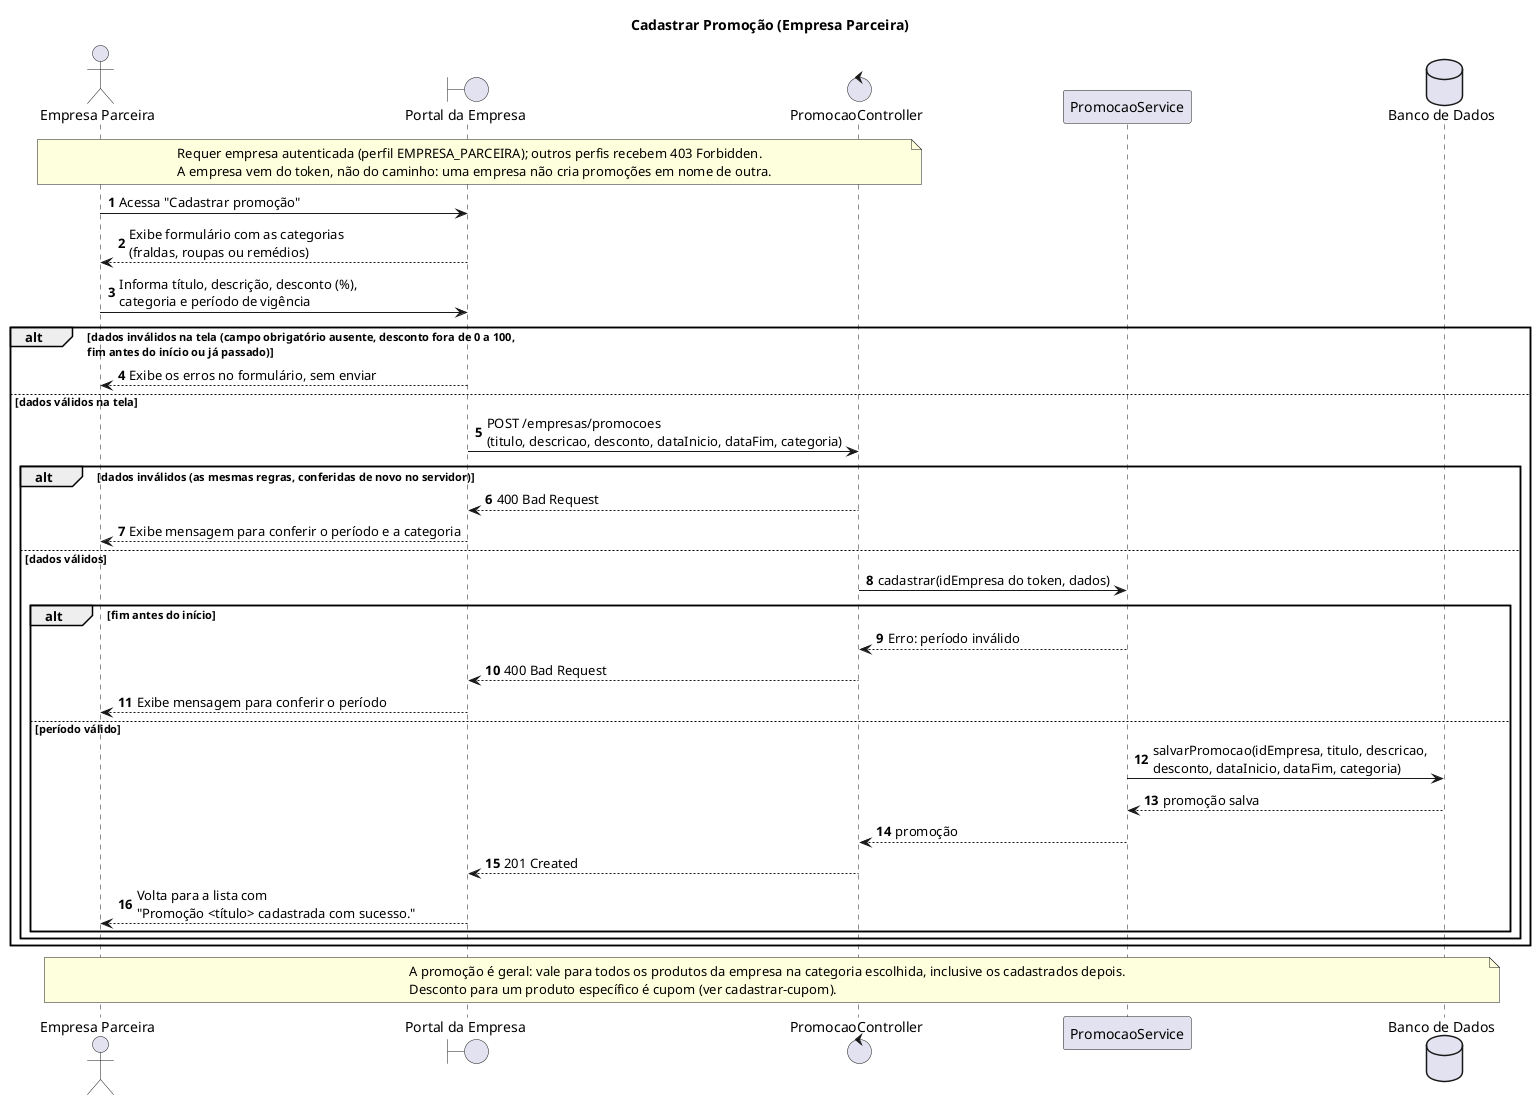

The diagram above was rendered by PlantUML. Its source (embedded in the PNG):
@startuml cadastrar-promocao
title Cadastrar Promoção (Empresa Parceira)
autonumber

actor "Empresa Parceira" as Empresa
boundary "Portal da Empresa" as Portal
control "PromocaoController" as Controller
participant "PromocaoService" as Service
database "Banco de Dados" as BD

note over Empresa, Controller
    Requer empresa autenticada (perfil EMPRESA_PARCEIRA); outros perfis recebem 403 Forbidden.
    A empresa vem do token, não do caminho: uma empresa não cria promoções em nome de outra.
end note

Empresa -> Portal : Acessa "Cadastrar promoção"
Portal --> Empresa : Exibe formulário com as categorias\n(fraldas, roupas ou remédios)
Empresa -> Portal : Informa título, descrição, desconto (%),\ncategoria e período de vigência

alt dados inválidos na tela (campo obrigatório ausente, desconto fora de 0 a 100,\nfim antes do início ou já passado)
    Portal --> Empresa : Exibe os erros no formulário, sem enviar
else dados válidos na tela
    Portal -> Controller : POST /empresas/promocoes\n(titulo, descricao, desconto, dataInicio, dataFim, categoria)

    alt dados inválidos (as mesmas regras, conferidas de novo no servidor)
        Controller --> Portal : 400 Bad Request
        Portal --> Empresa : Exibe mensagem para conferir o período e a categoria
    else dados válidos
        Controller -> Service : cadastrar(idEmpresa do token, dados)

        alt fim antes do início
            Service --> Controller : Erro: período inválido
            Controller --> Portal : 400 Bad Request
            Portal --> Empresa : Exibe mensagem para conferir o período
        else período válido
            Service -> BD : salvarPromocao(idEmpresa, titulo, descricao,\ndesconto, dataInicio, dataFim, categoria)
            BD --> Service : promoção salva
            Service --> Controller : promoção
            Controller --> Portal : 201 Created
            Portal --> Empresa : Volta para a lista com\n"Promoção <título> cadastrada com sucesso."
        end
    end
end

note over Empresa, BD
    A promoção é geral: vale para todos os produtos da empresa na categoria escolhida, inclusive os cadastrados depois.
    Desconto para um produto específico é cupom (ver cadastrar-cupom).
end note

@enduml